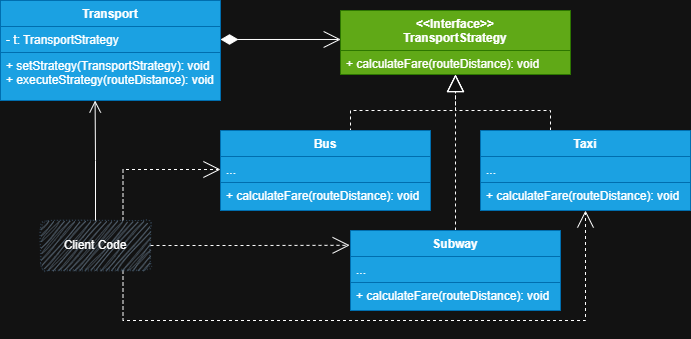

The diagram above was exported from draw.io. Its source (the exported page's mxGraphModel, read from the mxfile embedded in the PNG):
<mxGraphModel dx="1252" dy="564" grid="1" gridSize="10" guides="1" tooltips="1" connect="1" arrows="1" fold="1" page="1" pageScale="1" pageWidth="3300" pageHeight="4681" math="0" shadow="0">
  <root>
    <mxCell id="0" />
    <mxCell id="1" parent="0" />
    <mxCell id="nc5NrGUAojBnnuz-bncf-19" style="edgeStyle=orthogonalEdgeStyle;rounded=0;orthogonalLoop=1;jettySize=auto;html=1;endArrow=block;endFill=0;endSize=15;startSize=15;dashed=1;strokeColor=default;align=center;verticalAlign=middle;fontFamily=Helvetica;fontSize=11;fontColor=default;labelBackgroundColor=default;fillColor=none;entryX=0.5;entryY=1.004;entryDx=0;entryDy=0;entryPerimeter=0;" edge="1" parent="1" source="nc5NrGUAojBnnuz-bncf-11" target="nc5NrGUAojBnnuz-bncf-7">
      <mxGeometry relative="1" as="geometry">
        <mxPoint x="1020" y="340" as="targetPoint" />
        <Array as="points" />
      </mxGeometry>
    </mxCell>
    <mxCell id="nc5NrGUAojBnnuz-bncf-1" value="Transport" style="swimlane;fontStyle=1;align=center;verticalAlign=top;childLayout=stackLayout;horizontal=1;startSize=26;horizontalStack=0;resizeParent=1;resizeParentMax=0;resizeLast=0;collapsible=1;marginBottom=0;whiteSpace=wrap;html=1;fillColor=#1ba1e2;fontColor=#ffffff;strokeColor=#006EAF;" vertex="1" parent="1">
      <mxGeometry x="590" y="240" width="220" height="100" as="geometry" />
    </mxCell>
    <mxCell id="nc5NrGUAojBnnuz-bncf-2" value="- t: TransportStrategy" style="text;strokeColor=#006EAF;fillColor=#1ba1e2;align=left;verticalAlign=top;spacingLeft=4;spacingRight=4;overflow=hidden;rotatable=0;points=[[0,0.5],[1,0.5]];portConstraint=eastwest;whiteSpace=wrap;html=1;fontColor=#ffffff;" vertex="1" parent="nc5NrGUAojBnnuz-bncf-1">
      <mxGeometry y="26" width="220" height="26" as="geometry" />
    </mxCell>
    <mxCell id="nc5NrGUAojBnnuz-bncf-4" value="+ setStrategy(TransportStrategy): void&lt;div&gt;+ executeStrategy(routeDistance): void&lt;/div&gt;" style="text;strokeColor=#006EAF;fillColor=#1ba1e2;align=left;verticalAlign=top;spacingLeft=4;spacingRight=4;overflow=hidden;rotatable=0;points=[[0,0.5],[1,0.5]];portConstraint=eastwest;whiteSpace=wrap;html=1;fontColor=#ffffff;" vertex="1" parent="nc5NrGUAojBnnuz-bncf-1">
      <mxGeometry y="52" width="220" height="48" as="geometry" />
    </mxCell>
    <mxCell id="nc5NrGUAojBnnuz-bncf-5" value="&amp;lt;&amp;lt;Interface&amp;gt;&amp;gt;&lt;div&gt;TransportStrategy&lt;/div&gt;" style="swimlane;fontStyle=1;align=center;verticalAlign=top;childLayout=stackLayout;horizontal=1;startSize=40;horizontalStack=0;resizeParent=1;resizeParentMax=0;resizeLast=0;collapsible=1;marginBottom=0;whiteSpace=wrap;html=1;fillColor=#60a917;fontColor=#ffffff;strokeColor=#2D7600;" vertex="1" parent="1">
      <mxGeometry x="930" y="250" width="230" height="64" as="geometry" />
    </mxCell>
    <mxCell id="nc5NrGUAojBnnuz-bncf-7" value="+ calculateFare(routeDistance): void" style="text;strokeColor=#2D7600;fillColor=#60a917;align=left;verticalAlign=top;spacingLeft=4;spacingRight=4;overflow=hidden;rotatable=0;points=[[0,0.5],[1,0.5]];portConstraint=eastwest;whiteSpace=wrap;html=1;fontColor=#ffffff;" vertex="1" parent="nc5NrGUAojBnnuz-bncf-5">
      <mxGeometry y="40" width="230" height="24" as="geometry" />
    </mxCell>
    <mxCell id="nc5NrGUAojBnnuz-bncf-27" style="edgeStyle=orthogonalEdgeStyle;rounded=0;orthogonalLoop=1;jettySize=auto;html=1;entryX=0.5;entryY=0.998;entryDx=0;entryDy=0;entryPerimeter=0;dashed=1;strokeColor=default;align=center;verticalAlign=middle;fontFamily=Helvetica;fontSize=11;fontColor=default;labelBackgroundColor=default;startSize=15;endArrow=block;endFill=0;endSize=15;fillColor=none;" edge="1" parent="1" source="nc5NrGUAojBnnuz-bncf-8" target="nc5NrGUAojBnnuz-bncf-7">
      <mxGeometry relative="1" as="geometry">
        <mxPoint x="1010" y="320" as="targetPoint" />
        <Array as="points">
          <mxPoint x="1140" y="350" />
          <mxPoint x="1045" y="350" />
        </Array>
      </mxGeometry>
    </mxCell>
    <mxCell id="nc5NrGUAojBnnuz-bncf-8" value="Taxi" style="swimlane;fontStyle=1;align=center;verticalAlign=top;childLayout=stackLayout;horizontal=1;startSize=26;horizontalStack=0;resizeParent=1;resizeParentMax=0;resizeLast=0;collapsible=1;marginBottom=0;whiteSpace=wrap;html=1;fillColor=#1ba1e2;fontColor=#ffffff;strokeColor=#006EAF;" vertex="1" parent="1">
      <mxGeometry x="1070" y="370" width="210" height="80" as="geometry" />
    </mxCell>
    <mxCell id="nc5NrGUAojBnnuz-bncf-9" value="..." style="text;strokeColor=#006EAF;fillColor=#1ba1e2;align=left;verticalAlign=top;spacingLeft=4;spacingRight=4;overflow=hidden;rotatable=0;points=[[0,0.5],[1,0.5]];portConstraint=eastwest;whiteSpace=wrap;html=1;fontColor=#ffffff;" vertex="1" parent="nc5NrGUAojBnnuz-bncf-8">
      <mxGeometry y="26" width="210" height="26" as="geometry" />
    </mxCell>
    <mxCell id="nc5NrGUAojBnnuz-bncf-10" value="+ calculateFare(routeDistance): void" style="text;strokeColor=#006EAF;fillColor=#1ba1e2;align=left;verticalAlign=top;spacingLeft=4;spacingRight=4;overflow=hidden;rotatable=0;points=[[0,0.5],[1,0.5]];portConstraint=eastwest;whiteSpace=wrap;html=1;fontColor=#ffffff;" vertex="1" parent="nc5NrGUAojBnnuz-bncf-8">
      <mxGeometry y="52" width="210" height="28" as="geometry" />
    </mxCell>
    <mxCell id="nc5NrGUAojBnnuz-bncf-11" value="Subway" style="swimlane;fontStyle=1;align=center;verticalAlign=top;childLayout=stackLayout;horizontal=1;startSize=26;horizontalStack=0;resizeParent=1;resizeParentMax=0;resizeLast=0;collapsible=1;marginBottom=0;whiteSpace=wrap;html=1;fillColor=#1ba1e2;fontColor=#ffffff;strokeColor=#006EAF;" vertex="1" parent="1">
      <mxGeometry x="940" y="470" width="210" height="80" as="geometry" />
    </mxCell>
    <mxCell id="nc5NrGUAojBnnuz-bncf-12" value="..." style="text;strokeColor=#006EAF;fillColor=#1ba1e2;align=left;verticalAlign=top;spacingLeft=4;spacingRight=4;overflow=hidden;rotatable=0;points=[[0,0.5],[1,0.5]];portConstraint=eastwest;whiteSpace=wrap;html=1;fontColor=#ffffff;" vertex="1" parent="nc5NrGUAojBnnuz-bncf-11">
      <mxGeometry y="26" width="210" height="26" as="geometry" />
    </mxCell>
    <mxCell id="nc5NrGUAojBnnuz-bncf-13" value="+ calculateFare(routeDistance): void" style="text;strokeColor=#006EAF;fillColor=#1ba1e2;align=left;verticalAlign=top;spacingLeft=4;spacingRight=4;overflow=hidden;rotatable=0;points=[[0,0.5],[1,0.5]];portConstraint=eastwest;whiteSpace=wrap;html=1;fontColor=#ffffff;" vertex="1" parent="nc5NrGUAojBnnuz-bncf-11">
      <mxGeometry y="52" width="210" height="28" as="geometry" />
    </mxCell>
    <mxCell id="nc5NrGUAojBnnuz-bncf-26" style="edgeStyle=orthogonalEdgeStyle;rounded=0;orthogonalLoop=1;jettySize=auto;html=1;entryX=0.5;entryY=1;entryDx=0;entryDy=0;dashed=1;strokeColor=default;align=center;verticalAlign=middle;fontFamily=Helvetica;fontSize=11;fontColor=default;labelBackgroundColor=default;startSize=15;endArrow=block;endFill=0;endSize=15;fillColor=none;exitX=0.5;exitY=0;exitDx=0;exitDy=0;" edge="1" parent="1" source="nc5NrGUAojBnnuz-bncf-14" target="nc5NrGUAojBnnuz-bncf-5">
      <mxGeometry relative="1" as="geometry">
        <Array as="points">
          <mxPoint x="940" y="350" />
          <mxPoint x="1045" y="350" />
        </Array>
      </mxGeometry>
    </mxCell>
    <mxCell id="nc5NrGUAojBnnuz-bncf-14" value="Bus" style="swimlane;fontStyle=1;align=center;verticalAlign=top;childLayout=stackLayout;horizontal=1;startSize=26;horizontalStack=0;resizeParent=1;resizeParentMax=0;resizeLast=0;collapsible=1;marginBottom=0;whiteSpace=wrap;html=1;fillColor=#1ba1e2;fontColor=#ffffff;strokeColor=#006EAF;" vertex="1" parent="1">
      <mxGeometry x="810" y="370" width="210" height="80" as="geometry" />
    </mxCell>
    <mxCell id="nc5NrGUAojBnnuz-bncf-15" value="..." style="text;strokeColor=#006EAF;fillColor=#1ba1e2;align=left;verticalAlign=top;spacingLeft=4;spacingRight=4;overflow=hidden;rotatable=0;points=[[0,0.5],[1,0.5]];portConstraint=eastwest;whiteSpace=wrap;html=1;fontColor=#ffffff;" vertex="1" parent="nc5NrGUAojBnnuz-bncf-14">
      <mxGeometry y="26" width="210" height="26" as="geometry" />
    </mxCell>
    <mxCell id="nc5NrGUAojBnnuz-bncf-16" value="+ calculateFare(routeDistance): void" style="text;strokeColor=#006EAF;fillColor=#1ba1e2;align=left;verticalAlign=top;spacingLeft=4;spacingRight=4;overflow=hidden;rotatable=0;points=[[0,0.5],[1,0.5]];portConstraint=eastwest;whiteSpace=wrap;html=1;fontColor=#ffffff;" vertex="1" parent="nc5NrGUAojBnnuz-bncf-14">
      <mxGeometry y="52" width="210" height="28" as="geometry" />
    </mxCell>
    <mxCell id="nc5NrGUAojBnnuz-bncf-20" style="edgeStyle=orthogonalEdgeStyle;rounded=0;orthogonalLoop=1;jettySize=auto;html=1;entryX=0.001;entryY=0.453;entryDx=0;entryDy=0;entryPerimeter=0;startArrow=diamondThin;startFill=1;endSize=15;startSize=15;endArrow=open;endFill=0;" edge="1" parent="1" source="nc5NrGUAojBnnuz-bncf-2" target="nc5NrGUAojBnnuz-bncf-5">
      <mxGeometry relative="1" as="geometry" />
    </mxCell>
    <mxCell id="nc5NrGUAojBnnuz-bncf-23" style="edgeStyle=orthogonalEdgeStyle;rounded=0;orthogonalLoop=1;jettySize=auto;html=1;entryX=0;entryY=0.5;entryDx=0;entryDy=0;exitX=0.75;exitY=0;exitDx=0;exitDy=0;dashed=1;endArrow=open;endFill=0;strokeColor=default;align=center;verticalAlign=middle;fontFamily=Helvetica;fontSize=11;fontColor=default;labelBackgroundColor=default;endSize=15;" edge="1" parent="1" source="nc5NrGUAojBnnuz-bncf-21" target="nc5NrGUAojBnnuz-bncf-15">
      <mxGeometry relative="1" as="geometry" />
    </mxCell>
    <mxCell id="nc5NrGUAojBnnuz-bncf-25" style="edgeStyle=orthogonalEdgeStyle;rounded=0;orthogonalLoop=1;jettySize=auto;html=1;entryX=0.5;entryY=1;entryDx=0;entryDy=0;exitX=0.75;exitY=1;exitDx=0;exitDy=0;dashed=1;strokeColor=default;align=center;verticalAlign=middle;fontFamily=Helvetica;fontSize=11;fontColor=default;labelBackgroundColor=default;endArrow=open;endFill=0;endSize=15;" edge="1" parent="1" source="nc5NrGUAojBnnuz-bncf-21" target="nc5NrGUAojBnnuz-bncf-8">
      <mxGeometry relative="1" as="geometry">
        <Array as="points">
          <mxPoint x="713" y="560" />
          <mxPoint x="1175" y="560" />
        </Array>
      </mxGeometry>
    </mxCell>
    <mxCell id="nc5NrGUAojBnnuz-bncf-21" value="&lt;font style=&quot;color: rgb(255, 255, 255);&quot;&gt;Client Code&lt;/font&gt;" style="html=1;whiteSpace=wrap;glass=0;rounded=1;sketch=1;curveFitting=1;jiggle=2;shadow=0;dashed=1;dashPattern=1 2;fillColor=#647687;strokeColor=#314354;fontColor=#ffffff;" vertex="1" parent="1">
      <mxGeometry x="630" y="460" width="110" height="50" as="geometry" />
    </mxCell>
    <mxCell id="nc5NrGUAojBnnuz-bncf-22" style="edgeStyle=orthogonalEdgeStyle;rounded=0;orthogonalLoop=1;jettySize=auto;html=1;entryX=0.43;entryY=1;entryDx=0;entryDy=0;entryPerimeter=0;exitX=0.5;exitY=0;exitDx=0;exitDy=0;endArrow=open;endFill=0;endSize=10;" edge="1" parent="1" source="nc5NrGUAojBnnuz-bncf-21" target="nc5NrGUAojBnnuz-bncf-4">
      <mxGeometry relative="1" as="geometry" />
    </mxCell>
    <mxCell id="nc5NrGUAojBnnuz-bncf-24" style="edgeStyle=orthogonalEdgeStyle;rounded=0;orthogonalLoop=1;jettySize=auto;html=1;entryX=-0.004;entryY=0.185;entryDx=0;entryDy=0;entryPerimeter=0;endArrow=open;endFill=0;dashed=1;strokeColor=default;align=center;verticalAlign=middle;fontFamily=Helvetica;fontSize=11;fontColor=default;labelBackgroundColor=default;endSize=15;" edge="1" parent="1" source="nc5NrGUAojBnnuz-bncf-21" target="nc5NrGUAojBnnuz-bncf-11">
      <mxGeometry relative="1" as="geometry" />
    </mxCell>
  </root>
</mxGraphModel>